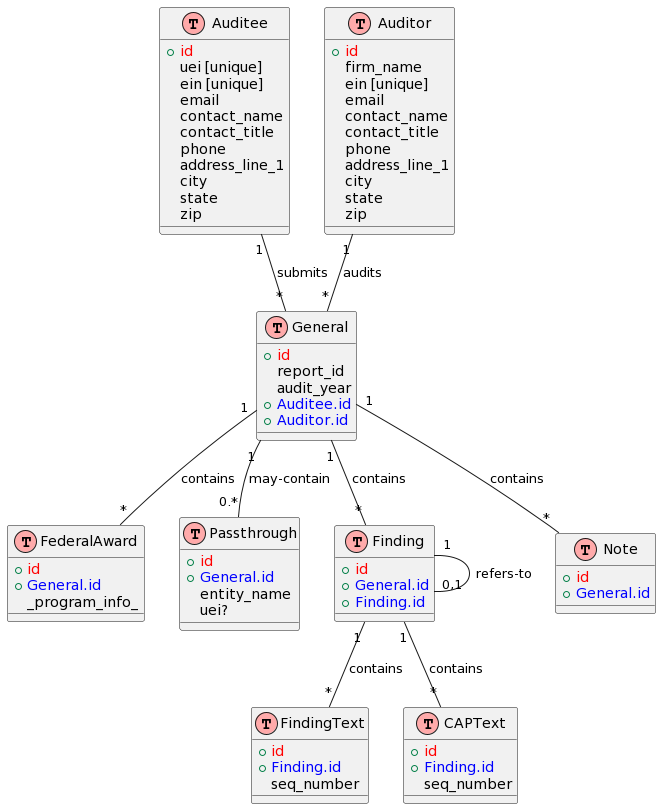

The diagram above was rendered by PlantUML. Its source (embedded in the PNG):
@startuml
!define TABLE(name,desc) class name as "desc" << (T,#FFAAAA) >>
!define PRIMARY_KEY(x) <color:red>x</color>
!define FOREIGN_KEY(x) <color:blue>x</color>

hide empty attributes

TABLE(General, "General") {
  + PRIMARY_KEY(id)
  report_id
  audit_year
  + FOREIGN_KEY(Auditee.id)
  + FOREIGN_KEY(Auditor.id)

}

TABLE(Auditee, "Auditee") {
  + PRIMARY_KEY(id)
  uei [unique]
  ein [unique]
  email
  contact_name
  contact_title
  phone
  address_line_1
  city
  state
  zip
}

TABLE(Auditor, "Auditor") {
  + PRIMARY_KEY(id)
  firm_name
  ein [unique]
  email
  contact_name
  contact_title
  phone
  address_line_1
  city
  state
  zip



}

TABLE(Award, "FederalAward") {
  + PRIMARY_KEY(id)
  + FOREIGN_KEY(General.id)
  _program_info_
}

TABLE(Passthrough, "Passthrough") {
  + PRIMARY_KEY(id)
  + FOREIGN_KEY(General.id)
  entity_name
  uei?
}


TABLE(Finding, "Finding") {
  + PRIMARY_KEY(id)
  + FOREIGN_KEY(General.id)
  + FOREIGN_KEY(Finding.id)
}
TABLE(Note, "Note") {
  + PRIMARY_KEY(id)
  + FOREIGN_KEY(General.id)
}


TABLE(FindingText, "FindingText") {
  + PRIMARY_KEY(id)
  + FOREIGN_KEY(Finding.id)
  seq_number
}

TABLE(CAPText, "CAPText") {
  + PRIMARY_KEY(id)
  + FOREIGN_KEY(Finding.id)
  seq_number
}


General "1" -- "*" Award : contains
General "1" -- "0.*" Passthrough : may-contain
General "1" -- "*" Finding : contains
Finding "1" -- "*" FindingText : contains
Finding "1" -- "*" CAPText : contains
Finding "1" -- "0,1" Finding : refers-to
General "1" -- "*" Note : contains
Auditee "1" -- "*" General : submits
Auditor "1" -- "*" General : audits
@enduml